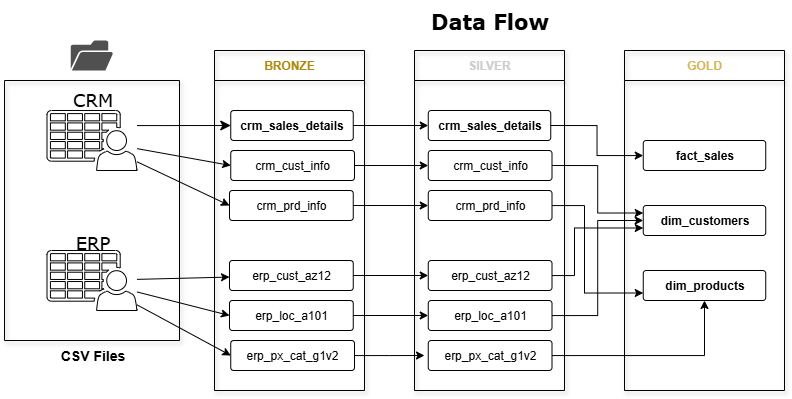

The diagram above was exported from draw.io. Its source (the exported page's mxGraphModel, read from the mxfile embedded in the PNG):
<mxGraphModel dx="1048" dy="556" grid="1" gridSize="10" guides="1" tooltips="1" connect="1" arrows="1" fold="1" page="1" pageScale="1" pageWidth="850" pageHeight="1100" math="0" shadow="0">
  <root>
    <mxCell id="0" />
    <mxCell id="1" parent="0" />
    <mxCell id="ZLrK1MnHi7WLmTTs80tl-1" value="" style="sketch=0;pointerEvents=1;shadow=0;dashed=0;html=1;labelPosition=center;verticalLabelPosition=bottom;verticalAlign=top;outlineConnect=0;align=center;shape=mxgraph.office.users.csv_file;" vertex="1" parent="1">
      <mxGeometry x="132.5" y="130" width="90" height="60" as="geometry" />
    </mxCell>
    <mxCell id="ZLrK1MnHi7WLmTTs80tl-2" value="" style="swimlane;startSize=0;rounded=1;shadow=1;" vertex="1" parent="1">
      <mxGeometry x="90" y="100" width="175" height="260" as="geometry" />
    </mxCell>
    <mxCell id="ZLrK1MnHi7WLmTTs80tl-3" value="" style="sketch=0;pointerEvents=1;shadow=0;dashed=0;html=1;labelPosition=center;verticalLabelPosition=bottom;verticalAlign=top;outlineConnect=0;align=center;shape=mxgraph.office.users.csv_file;" vertex="1" parent="ZLrK1MnHi7WLmTTs80tl-2">
      <mxGeometry x="42.5" y="170" width="90" height="60" as="geometry" />
    </mxCell>
    <mxCell id="ZLrK1MnHi7WLmTTs80tl-4" value="&lt;h2&gt;&lt;span style=&quot;font-weight: normal;&quot;&gt;&lt;font face=&quot;Verdana&quot;&gt;ERP&lt;/font&gt;&lt;/span&gt;&lt;/h2&gt;&lt;div&gt;&lt;span style=&quot;font-weight: normal;&quot;&gt;&lt;br&gt;&lt;/span&gt;&lt;/div&gt;" style="text;html=1;align=center;verticalAlign=middle;resizable=0;points=[];autosize=1;strokeColor=none;fillColor=none;" vertex="1" parent="ZLrK1MnHi7WLmTTs80tl-2">
      <mxGeometry x="57.5" y="130" width="60" height="80" as="geometry" />
    </mxCell>
    <mxCell id="ZLrK1MnHi7WLmTTs80tl-5" value="&lt;h2&gt;&lt;span style=&quot;font-weight: normal;&quot;&gt;&lt;font face=&quot;Verdana&quot;&gt;CRM&lt;/font&gt;&lt;/span&gt;&lt;/h2&gt;" style="text;html=1;align=center;verticalAlign=middle;resizable=0;points=[];autosize=1;strokeColor=none;fillColor=none;" vertex="1" parent="ZLrK1MnHi7WLmTTs80tl-2">
      <mxGeometry x="57.5" y="-15" width="60" height="70" as="geometry" />
    </mxCell>
    <mxCell id="ZLrK1MnHi7WLmTTs80tl-6" value="" style="sketch=0;pointerEvents=1;shadow=0;dashed=0;html=1;strokeColor=none;fillColor=#505050;labelPosition=center;verticalLabelPosition=bottom;verticalAlign=top;outlineConnect=0;align=center;shape=mxgraph.office.concepts.folder_open;" vertex="1" parent="1">
      <mxGeometry x="156.25" y="60" width="42.5" height="30" as="geometry" />
    </mxCell>
    <mxCell id="ZLrK1MnHi7WLmTTs80tl-7" value="&lt;b&gt;&lt;font style=&quot;font-size: 14px;&quot;&gt;CSV Files&lt;/font&gt;&lt;/b&gt;" style="text;html=1;align=center;verticalAlign=middle;resizable=0;points=[];autosize=1;strokeColor=none;fillColor=none;" vertex="1" parent="1">
      <mxGeometry x="132.5" y="360" width="90" height="30" as="geometry" />
    </mxCell>
    <mxCell id="ZLrK1MnHi7WLmTTs80tl-8" value="&lt;font style=&quot;color: rgb(174, 135, 9);&quot;&gt;BRONZE&lt;/font&gt;" style="swimlane;whiteSpace=wrap;html=1;startSize=30;swimlaneFillColor=none;shadow=1;fillColor=none;" vertex="1" parent="1">
      <mxGeometry x="300" y="70" width="150" height="340" as="geometry" />
    </mxCell>
    <mxCell id="ZLrK1MnHi7WLmTTs80tl-20" value="&lt;b&gt;crm_sales_details&lt;/b&gt;" style="rounded=1;arcSize=10;whiteSpace=wrap;html=1;align=center;" vertex="1" parent="ZLrK1MnHi7WLmTTs80tl-8">
      <mxGeometry x="16.25" y="60" width="122.5" height="30" as="geometry" />
    </mxCell>
    <mxCell id="ZLrK1MnHi7WLmTTs80tl-21" value="crm_cust_info" style="rounded=1;arcSize=10;whiteSpace=wrap;html=1;align=center;" vertex="1" parent="ZLrK1MnHi7WLmTTs80tl-8">
      <mxGeometry x="16.25" y="100" width="123.75" height="30" as="geometry" />
    </mxCell>
    <mxCell id="ZLrK1MnHi7WLmTTs80tl-23" value="crm_prd_info" style="rounded=1;arcSize=10;whiteSpace=wrap;html=1;align=center;" vertex="1" parent="ZLrK1MnHi7WLmTTs80tl-8">
      <mxGeometry x="15" y="140" width="123.75" height="30" as="geometry" />
    </mxCell>
    <mxCell id="ZLrK1MnHi7WLmTTs80tl-24" value="erp_cust_az12&lt;span style=&quot;color: rgba(0, 0, 0, 0); font-family: monospace; font-size: 0px; text-align: start; text-wrap-mode: nowrap;&quot;&gt;%3CmxGraphModel%3E%3Croot%3E%3CmxCell%20id%3D%220%22%2F%3E%3CmxCell%20id%3D%221%22%20parent%3D%220%22%2F%3E%3CmxCell%20id%3D%222%22%20value%3D%22Entity%22%20style%3D%22rounded%3D1%3BarcSize%3D10%3BwhiteSpace%3Dwrap%3Bhtml%3D1%3Balign%3Dcenter%3B%22%20vertex%3D%221%22%20parent%3D%221%22%3E%3CmxGeometry%20x%3D%22326.25%22%20y%3D%22180%22%20width%3D%22123.75%22%20height%3D%2230%22%20as%3D%22geometry%22%2F%3E%3C%2FmxCell%3E%3C%2Froot%3E%3C%2FmxGraphModel%3E&lt;/span&gt;" style="rounded=1;arcSize=10;whiteSpace=wrap;html=1;align=center;" vertex="1" parent="ZLrK1MnHi7WLmTTs80tl-8">
      <mxGeometry x="15" y="210" width="123.75" height="30" as="geometry" />
    </mxCell>
    <mxCell id="ZLrK1MnHi7WLmTTs80tl-25" value="erp_loc_a101" style="rounded=1;arcSize=10;whiteSpace=wrap;html=1;align=center;" vertex="1" parent="ZLrK1MnHi7WLmTTs80tl-8">
      <mxGeometry x="15" y="250" width="123.75" height="30" as="geometry" />
    </mxCell>
    <mxCell id="ZLrK1MnHi7WLmTTs80tl-57" style="edgeStyle=orthogonalEdgeStyle;rounded=0;orthogonalLoop=1;jettySize=auto;html=1;" edge="1" parent="ZLrK1MnHi7WLmTTs80tl-8" source="ZLrK1MnHi7WLmTTs80tl-26">
      <mxGeometry relative="1" as="geometry">
        <mxPoint x="210" y="305" as="targetPoint" />
      </mxGeometry>
    </mxCell>
    <mxCell id="ZLrK1MnHi7WLmTTs80tl-26" value="erp_px_cat_g1v2" style="rounded=1;arcSize=10;whiteSpace=wrap;html=1;align=center;" vertex="1" parent="ZLrK1MnHi7WLmTTs80tl-8">
      <mxGeometry x="16.249999999999996" y="290" width="123.75" height="30" as="geometry" />
    </mxCell>
    <mxCell id="ZLrK1MnHi7WLmTTs80tl-12" value="&lt;font style=&quot;line-height: 130%; color: rgb(204, 204, 204);&quot;&gt;SILVER&lt;/font&gt;" style="swimlane;whiteSpace=wrap;html=1;startSize=30;gradientColor=none;swimlaneFillColor=none;shadow=1;fillColor=none;" vertex="1" parent="1">
      <mxGeometry x="500" y="70" width="150" height="340" as="geometry" />
    </mxCell>
    <mxCell id="ZLrK1MnHi7WLmTTs80tl-29" value="&lt;b&gt;crm_sales_details&lt;/b&gt;" style="rounded=1;arcSize=10;whiteSpace=wrap;html=1;align=center;" vertex="1" parent="ZLrK1MnHi7WLmTTs80tl-12">
      <mxGeometry x="13.75" y="60" width="122.5" height="30" as="geometry" />
    </mxCell>
    <mxCell id="ZLrK1MnHi7WLmTTs80tl-30" value="crm_cust_info" style="rounded=1;arcSize=10;whiteSpace=wrap;html=1;align=center;" vertex="1" parent="ZLrK1MnHi7WLmTTs80tl-12">
      <mxGeometry x="13.75" y="100" width="123.75" height="30" as="geometry" />
    </mxCell>
    <mxCell id="ZLrK1MnHi7WLmTTs80tl-31" value="crm_prd_info" style="rounded=1;arcSize=10;whiteSpace=wrap;html=1;align=center;" vertex="1" parent="ZLrK1MnHi7WLmTTs80tl-12">
      <mxGeometry x="13.75" y="140" width="123.75" height="30" as="geometry" />
    </mxCell>
    <mxCell id="ZLrK1MnHi7WLmTTs80tl-36" value="erp_cust_az12&lt;span style=&quot;color: rgba(0, 0, 0, 0); font-family: monospace; font-size: 0px; text-align: start; text-wrap-mode: nowrap;&quot;&gt;%3CmxGraphModel%3E%3Croot%3E%3CmxCell%20id%3D%220%22%2F%3E%3CmxCell%20id%3D%221%22%20parent%3D%220%22%2F%3E%3CmxCell%20id%3D%222%22%20value%3D%22Entity%22%20style%3D%22rounded%3D1%3BarcSize%3D10%3BwhiteSpace%3Dwrap%3Bhtml%3D1%3Balign%3Dcenter%3B%22%20vertex%3D%221%22%20parent%3D%221%22%3E%3CmxGeometry%20x%3D%22326.25%22%20y%3D%22180%22%20width%3D%22123.75%22%20height%3D%2230%22%20as%3D%22geometry%22%2F%3E%3C%2FmxCell%3E%3C%2Froot%3E%3C%2FmxGraphModel%3E&lt;/span&gt;" style="rounded=1;arcSize=10;whiteSpace=wrap;html=1;align=center;" vertex="1" parent="ZLrK1MnHi7WLmTTs80tl-12">
      <mxGeometry x="13.75" y="210" width="123.75" height="30" as="geometry" />
    </mxCell>
    <mxCell id="ZLrK1MnHi7WLmTTs80tl-37" value="erp_loc_a101" style="rounded=1;arcSize=10;whiteSpace=wrap;html=1;align=center;" vertex="1" parent="ZLrK1MnHi7WLmTTs80tl-12">
      <mxGeometry x="13.75" y="250" width="123.75" height="30" as="geometry" />
    </mxCell>
    <mxCell id="ZLrK1MnHi7WLmTTs80tl-38" value="erp_px_cat_g1v2" style="rounded=1;arcSize=10;whiteSpace=wrap;html=1;align=center;" vertex="1" parent="ZLrK1MnHi7WLmTTs80tl-12">
      <mxGeometry x="13.75" y="290" width="123.75" height="30" as="geometry" />
    </mxCell>
    <mxCell id="ZLrK1MnHi7WLmTTs80tl-16" value="&lt;font style=&quot;color: rgb(214, 182, 86);&quot;&gt;GOLD&lt;/font&gt;" style="swimlane;whiteSpace=wrap;html=1;startSize=30;swimlaneFillColor=none;shadow=1;fillColor=none;" vertex="1" parent="1">
      <mxGeometry x="710" y="70" width="160" height="340" as="geometry" />
    </mxCell>
    <mxCell id="ZLrK1MnHi7WLmTTs80tl-39" value="&lt;b&gt;fact_sales&lt;/b&gt;" style="rounded=1;arcSize=10;whiteSpace=wrap;html=1;align=center;" vertex="1" parent="ZLrK1MnHi7WLmTTs80tl-16">
      <mxGeometry x="18.75" y="90" width="122.5" height="30" as="geometry" />
    </mxCell>
    <mxCell id="ZLrK1MnHi7WLmTTs80tl-40" value="&lt;b&gt;dim_customers&lt;/b&gt;" style="rounded=1;arcSize=10;whiteSpace=wrap;html=1;align=center;" vertex="1" parent="ZLrK1MnHi7WLmTTs80tl-16">
      <mxGeometry x="18.75" y="155" width="122.5" height="30" as="geometry" />
    </mxCell>
    <mxCell id="ZLrK1MnHi7WLmTTs80tl-41" value="&lt;b&gt;dim_products&lt;/b&gt;" style="rounded=1;arcSize=10;whiteSpace=wrap;html=1;align=center;" vertex="1" parent="ZLrK1MnHi7WLmTTs80tl-16">
      <mxGeometry x="18.75" y="220" width="122.5" height="30" as="geometry" />
    </mxCell>
    <mxCell id="ZLrK1MnHi7WLmTTs80tl-46" value="" style="edgeStyle=segmentEdgeStyle;endArrow=classic;html=1;curved=0;rounded=0;endSize=8;startSize=8;entryX=0;entryY=0.5;entryDx=0;entryDy=0;" edge="1" parent="1" source="ZLrK1MnHi7WLmTTs80tl-1" target="ZLrK1MnHi7WLmTTs80tl-20">
      <mxGeometry width="50" height="50" relative="1" as="geometry">
        <mxPoint x="470" y="300" as="sourcePoint" />
        <mxPoint x="520" y="250" as="targetPoint" />
        <Array as="points">
          <mxPoint x="250" y="145" />
          <mxPoint x="250" y="145" />
        </Array>
      </mxGeometry>
    </mxCell>
    <mxCell id="ZLrK1MnHi7WLmTTs80tl-47" value="" style="endArrow=classic;html=1;rounded=0;entryX=0;entryY=0.5;entryDx=0;entryDy=0;" edge="1" parent="1" source="ZLrK1MnHi7WLmTTs80tl-1" target="ZLrK1MnHi7WLmTTs80tl-23">
      <mxGeometry width="50" height="50" relative="1" as="geometry">
        <mxPoint x="470" y="300" as="sourcePoint" />
        <mxPoint x="520" y="250" as="targetPoint" />
      </mxGeometry>
    </mxCell>
    <mxCell id="ZLrK1MnHi7WLmTTs80tl-48" value="" style="endArrow=classic;html=1;rounded=0;entryX=0;entryY=0.5;entryDx=0;entryDy=0;" edge="1" parent="1" source="ZLrK1MnHi7WLmTTs80tl-1" target="ZLrK1MnHi7WLmTTs80tl-21">
      <mxGeometry width="50" height="50" relative="1" as="geometry">
        <mxPoint x="470" y="300" as="sourcePoint" />
        <mxPoint x="520" y="250" as="targetPoint" />
      </mxGeometry>
    </mxCell>
    <mxCell id="ZLrK1MnHi7WLmTTs80tl-49" value="" style="endArrow=classic;html=1;rounded=0;" edge="1" parent="1" source="ZLrK1MnHi7WLmTTs80tl-3" target="ZLrK1MnHi7WLmTTs80tl-24">
      <mxGeometry width="50" height="50" relative="1" as="geometry">
        <mxPoint x="470" y="300" as="sourcePoint" />
        <mxPoint x="520" y="250" as="targetPoint" />
      </mxGeometry>
    </mxCell>
    <mxCell id="ZLrK1MnHi7WLmTTs80tl-50" value="" style="endArrow=classic;html=1;rounded=0;entryX=0;entryY=0.5;entryDx=0;entryDy=0;" edge="1" parent="1" source="ZLrK1MnHi7WLmTTs80tl-3" target="ZLrK1MnHi7WLmTTs80tl-26">
      <mxGeometry width="50" height="50" relative="1" as="geometry">
        <mxPoint x="470" y="300" as="sourcePoint" />
        <mxPoint x="520" y="250" as="targetPoint" />
      </mxGeometry>
    </mxCell>
    <mxCell id="ZLrK1MnHi7WLmTTs80tl-51" value="" style="endArrow=classic;html=1;rounded=0;entryX=0;entryY=0.5;entryDx=0;entryDy=0;" edge="1" parent="1" source="ZLrK1MnHi7WLmTTs80tl-3" target="ZLrK1MnHi7WLmTTs80tl-25">
      <mxGeometry width="50" height="50" relative="1" as="geometry">
        <mxPoint x="470" y="300" as="sourcePoint" />
        <mxPoint x="520" y="250" as="targetPoint" />
      </mxGeometry>
    </mxCell>
    <mxCell id="ZLrK1MnHi7WLmTTs80tl-52" style="edgeStyle=orthogonalEdgeStyle;rounded=0;orthogonalLoop=1;jettySize=auto;html=1;" edge="1" parent="1" source="ZLrK1MnHi7WLmTTs80tl-20" target="ZLrK1MnHi7WLmTTs80tl-29">
      <mxGeometry relative="1" as="geometry" />
    </mxCell>
    <mxCell id="ZLrK1MnHi7WLmTTs80tl-53" style="edgeStyle=orthogonalEdgeStyle;rounded=0;orthogonalLoop=1;jettySize=auto;html=1;" edge="1" parent="1" source="ZLrK1MnHi7WLmTTs80tl-21" target="ZLrK1MnHi7WLmTTs80tl-30">
      <mxGeometry relative="1" as="geometry" />
    </mxCell>
    <mxCell id="ZLrK1MnHi7WLmTTs80tl-54" style="edgeStyle=orthogonalEdgeStyle;rounded=0;orthogonalLoop=1;jettySize=auto;html=1;entryX=0;entryY=0.5;entryDx=0;entryDy=0;" edge="1" parent="1" source="ZLrK1MnHi7WLmTTs80tl-23" target="ZLrK1MnHi7WLmTTs80tl-31">
      <mxGeometry relative="1" as="geometry" />
    </mxCell>
    <mxCell id="ZLrK1MnHi7WLmTTs80tl-55" style="edgeStyle=orthogonalEdgeStyle;rounded=0;orthogonalLoop=1;jettySize=auto;html=1;entryX=0;entryY=0.5;entryDx=0;entryDy=0;" edge="1" parent="1" source="ZLrK1MnHi7WLmTTs80tl-24" target="ZLrK1MnHi7WLmTTs80tl-36">
      <mxGeometry relative="1" as="geometry" />
    </mxCell>
    <mxCell id="ZLrK1MnHi7WLmTTs80tl-56" style="edgeStyle=orthogonalEdgeStyle;rounded=0;orthogonalLoop=1;jettySize=auto;html=1;entryX=0;entryY=0.5;entryDx=0;entryDy=0;" edge="1" parent="1" source="ZLrK1MnHi7WLmTTs80tl-25" target="ZLrK1MnHi7WLmTTs80tl-37">
      <mxGeometry relative="1" as="geometry" />
    </mxCell>
    <mxCell id="ZLrK1MnHi7WLmTTs80tl-58" style="edgeStyle=orthogonalEdgeStyle;rounded=0;orthogonalLoop=1;jettySize=auto;html=1;exitX=1;exitY=0.5;exitDx=0;exitDy=0;" edge="1" parent="1" source="ZLrK1MnHi7WLmTTs80tl-29" target="ZLrK1MnHi7WLmTTs80tl-39">
      <mxGeometry relative="1" as="geometry" />
    </mxCell>
    <mxCell id="ZLrK1MnHi7WLmTTs80tl-60" style="edgeStyle=orthogonalEdgeStyle;rounded=0;orthogonalLoop=1;jettySize=auto;html=1;entryX=0;entryY=0.75;entryDx=0;entryDy=0;" edge="1" parent="1" source="ZLrK1MnHi7WLmTTs80tl-31" target="ZLrK1MnHi7WLmTTs80tl-41">
      <mxGeometry relative="1" as="geometry">
        <Array as="points">
          <mxPoint x="670" y="225" />
          <mxPoint x="670" y="312" />
        </Array>
      </mxGeometry>
    </mxCell>
    <mxCell id="ZLrK1MnHi7WLmTTs80tl-61" style="edgeStyle=orthogonalEdgeStyle;rounded=0;orthogonalLoop=1;jettySize=auto;html=1;entryX=0;entryY=0.75;entryDx=0;entryDy=0;" edge="1" parent="1" source="ZLrK1MnHi7WLmTTs80tl-36" target="ZLrK1MnHi7WLmTTs80tl-40">
      <mxGeometry relative="1" as="geometry">
        <Array as="points">
          <mxPoint x="660" y="295" />
          <mxPoint x="660" y="248" />
        </Array>
      </mxGeometry>
    </mxCell>
    <mxCell id="ZLrK1MnHi7WLmTTs80tl-64" style="edgeStyle=orthogonalEdgeStyle;rounded=0;orthogonalLoop=1;jettySize=auto;html=1;exitX=1;exitY=0.5;exitDx=0;exitDy=0;entryX=0;entryY=0.25;entryDx=0;entryDy=0;" edge="1" parent="1" source="ZLrK1MnHi7WLmTTs80tl-30" target="ZLrK1MnHi7WLmTTs80tl-40">
      <mxGeometry relative="1" as="geometry" />
    </mxCell>
    <mxCell id="ZLrK1MnHi7WLmTTs80tl-65" style="edgeStyle=orthogonalEdgeStyle;rounded=0;orthogonalLoop=1;jettySize=auto;html=1;entryX=0;entryY=0.5;entryDx=0;entryDy=0;" edge="1" parent="1" source="ZLrK1MnHi7WLmTTs80tl-37" target="ZLrK1MnHi7WLmTTs80tl-40">
      <mxGeometry relative="1" as="geometry" />
    </mxCell>
    <mxCell id="ZLrK1MnHi7WLmTTs80tl-66" style="edgeStyle=orthogonalEdgeStyle;rounded=0;orthogonalLoop=1;jettySize=auto;html=1;" edge="1" parent="1" source="ZLrK1MnHi7WLmTTs80tl-38" target="ZLrK1MnHi7WLmTTs80tl-41">
      <mxGeometry relative="1" as="geometry" />
    </mxCell>
    <mxCell id="ZLrK1MnHi7WLmTTs80tl-67" value="&lt;b&gt;&lt;font style=&quot;font-size: 21px;&quot; face=&quot;Verdana&quot;&gt;Data Flow&lt;/font&gt;&lt;/b&gt;" style="text;html=1;align=center;verticalAlign=middle;resizable=0;points=[];autosize=1;strokeColor=none;fillColor=none;" vertex="1" parent="1">
      <mxGeometry x="505" y="20" width="140" height="40" as="geometry" />
    </mxCell>
  </root>
</mxGraphModel>